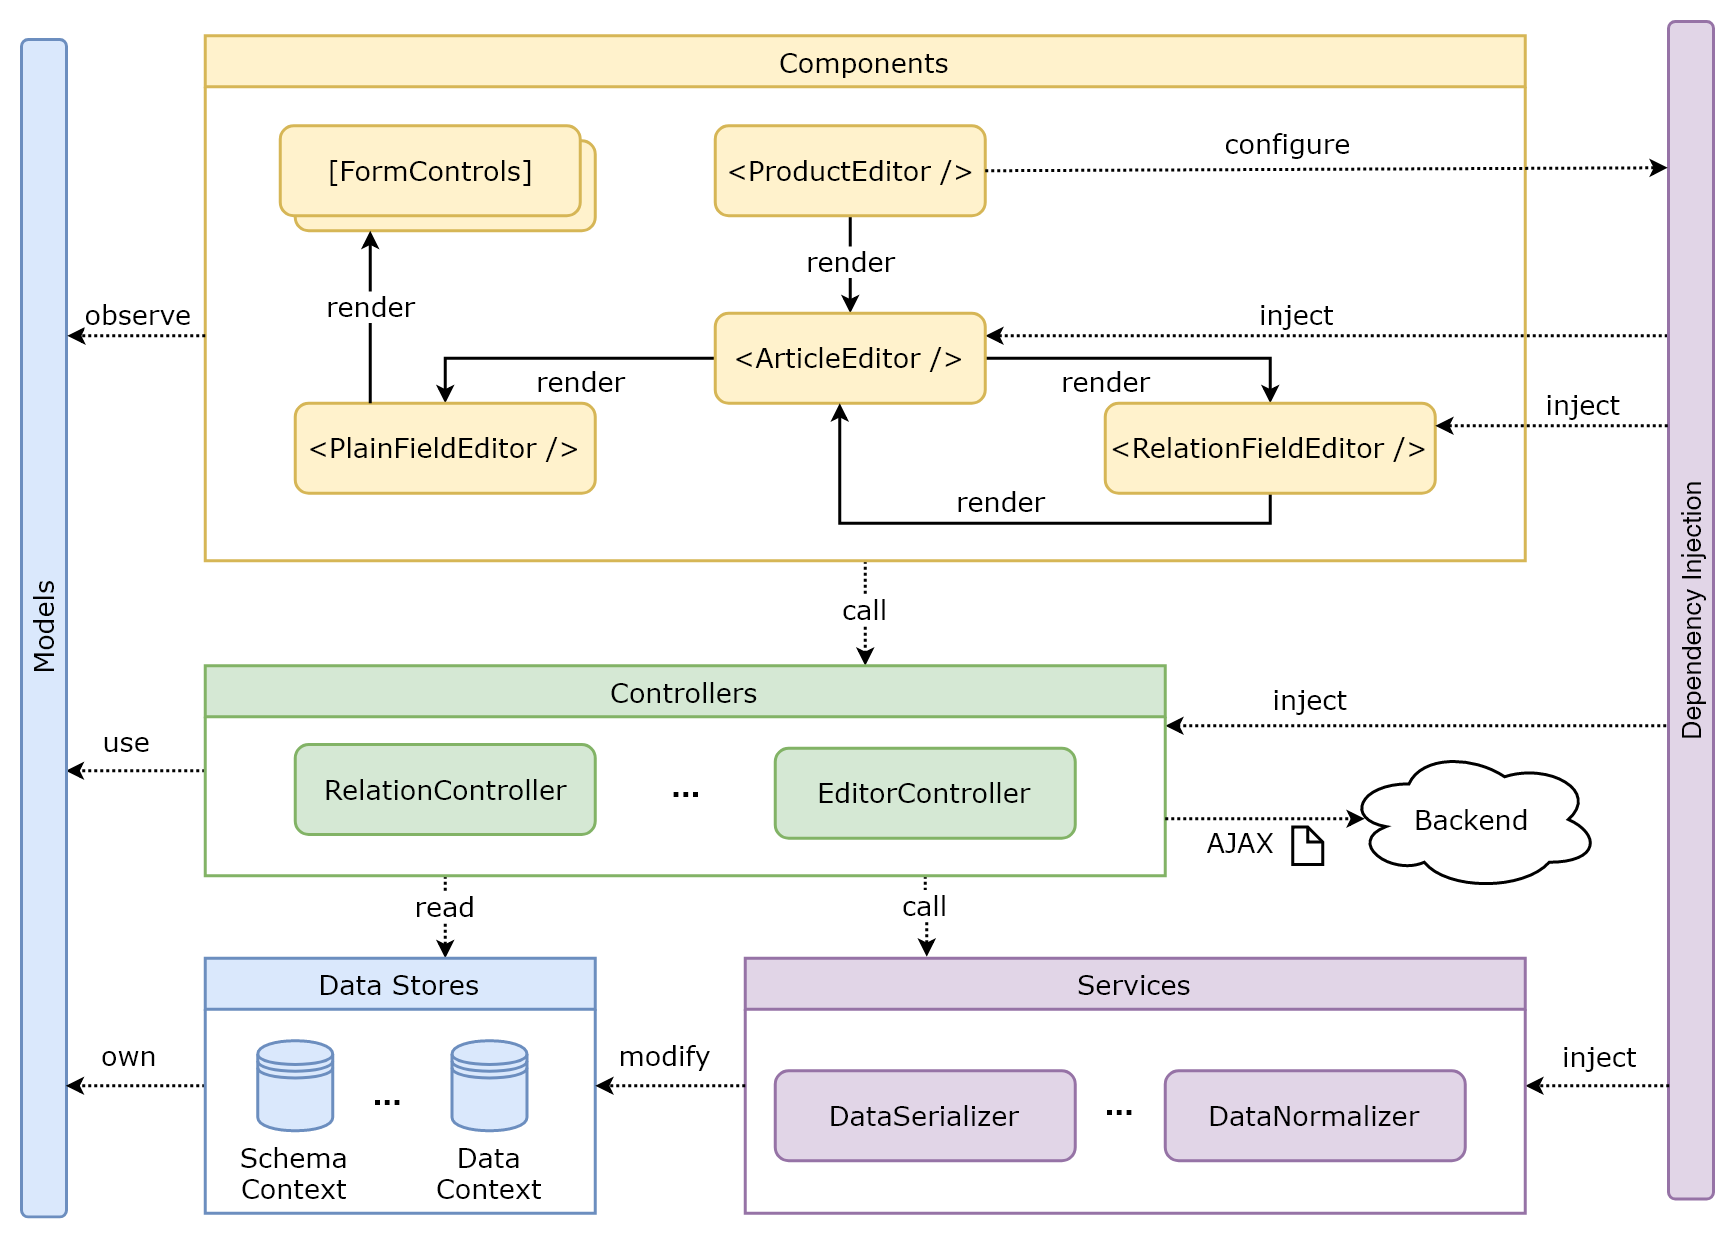

The diagram above was exported from draw.io. Its source (the exported page's mxGraphModel, read from the mxfile embedded in the PNG):
<mxGraphModel dx="1364" dy="898" grid="1" gridSize="10" guides="1" tooltips="1" connect="1" arrows="1" fold="1" page="1" pageScale="1" pageWidth="1169" pageHeight="827" background="#ffffff" math="0" shadow="0">
  <root>
    <mxCell id="0" />
    <mxCell id="1" parent="0" />
    <mxCell id="79" value="" style="rounded=1;whiteSpace=wrap;html=1;strokeWidth=2;fontFamily=Verdana;fontSize=18;fillColor=#fff2cc;strokeColor=#d6b656;" parent="1" vertex="1">
      <mxGeometry x="190" y="90" width="200" height="60" as="geometry" />
    </mxCell>
    <mxCell id="24" style="edgeStyle=orthogonalEdgeStyle;rounded=0;html=1;exitX=-0.017;exitY=0.267;entryX=1;entryY=0.25;jettySize=auto;orthogonalLoop=1;strokeWidth=2;fontFamily=Verdana;fontSize=18;exitPerimeter=0;dashed=1;dashPattern=1 1;" parent="1" source="2" target="9" edge="1">
      <mxGeometry relative="1" as="geometry" />
    </mxCell>
    <mxCell id="25" value="inject" style="text;html=1;resizable=0;points=[];align=center;verticalAlign=middle;labelBackgroundColor=#ffffff;fontSize=18;fontFamily=Verdana;" parent="24" vertex="1" connectable="0">
      <mxGeometry x="0.0931" y="-2" relative="1" as="geometry">
        <mxPoint x="1" y="-13" as="offset" />
      </mxGeometry>
    </mxCell>
    <mxCell id="2" value="Dependency Injection" style="rounded=1;whiteSpace=wrap;html=1;strokeWidth=2;fontFamily=Helvetica;fontSize=18;direction=south;rotation=-90;fillColor=#e1d5e7;strokeColor=#9673a6;" parent="1" vertex="1">
      <mxGeometry x="728" y="388" width="785" height="30" as="geometry" />
    </mxCell>
    <mxCell id="47" value="call" style="edgeStyle=orthogonalEdgeStyle;rounded=0;html=1;exitX=0.5;exitY=1;entryX=0.687;entryY=0.002;entryPerimeter=0;dashed=1;dashPattern=1 1;jettySize=auto;orthogonalLoop=1;strokeWidth=2;fontFamily=Verdana;fontSize=18;" parent="1" source="4" target="28" edge="1">
      <mxGeometry x="0.0617" y="-5" relative="1" as="geometry">
        <mxPoint x="5" y="-5" as="offset" />
      </mxGeometry>
    </mxCell>
    <mxCell id="4" value="Components" style="swimlane;strokeWidth=2;fontFamily=Verdana;fontSize=18;fontStyle=0;startSize=34;fillColor=#fff2cc;strokeColor=#d6b656;" parent="1" vertex="1">
      <mxGeometry x="130" y="20" width="880" height="350" as="geometry" />
    </mxCell>
    <mxCell id="10" value="render" style="edgeStyle=none;rounded=0;html=1;jettySize=auto;orthogonalLoop=1;strokeWidth=2;fontFamily=Verdana;fontSize=18;" parent="4" source="5" target="9" edge="1">
      <mxGeometry x="-0.0769" relative="1" as="geometry">
        <mxPoint as="offset" />
      </mxGeometry>
    </mxCell>
    <mxCell id="5" value="&amp;lt;ProductEditor /&amp;gt;" style="rounded=1;whiteSpace=wrap;html=1;strokeWidth=2;fontFamily=Verdana;fontSize=18;fillColor=#fff2cc;strokeColor=#d6b656;" parent="4" vertex="1">
      <mxGeometry x="340" y="60" width="180" height="60" as="geometry" />
    </mxCell>
    <mxCell id="16" value="render" style="edgeStyle=orthogonalEdgeStyle;rounded=0;html=1;exitX=0;exitY=0.5;entryX=0.5;entryY=0;jettySize=auto;orthogonalLoop=1;strokeWidth=2;fontFamily=Verdana;fontSize=18;" parent="4" source="9" target="11" edge="1">
      <mxGeometry x="0.8571" y="90" relative="1" as="geometry">
        <mxPoint as="offset" />
      </mxGeometry>
    </mxCell>
    <mxCell id="20" style="edgeStyle=orthogonalEdgeStyle;rounded=0;html=1;exitX=1;exitY=0.5;entryX=0.5;entryY=0;jettySize=auto;orthogonalLoop=1;strokeWidth=2;fontFamily=Verdana;fontSize=18;" parent="4" source="9" target="19" edge="1">
      <mxGeometry relative="1" as="geometry" />
    </mxCell>
    <mxCell id="21" value="render" style="text;html=1;resizable=0;points=[];align=center;verticalAlign=middle;labelBackgroundColor=#ffffff;fontSize=18;fontFamily=Verdana;" parent="20" vertex="1" connectable="0">
      <mxGeometry x="-0.2364" relative="1" as="geometry">
        <mxPoint x="-4" y="15" as="offset" />
      </mxGeometry>
    </mxCell>
    <mxCell id="9" value="&amp;lt;ArticleEditor /&amp;gt;" style="rounded=1;whiteSpace=wrap;html=1;strokeWidth=2;fontFamily=Verdana;fontSize=18;fillColor=#fff2cc;strokeColor=#d6b656;" parent="4" vertex="1">
      <mxGeometry x="340" y="185" width="180" height="60" as="geometry" />
    </mxCell>
    <mxCell id="11" value="&amp;lt;PlainFieldEditor /&amp;gt;" style="rounded=1;whiteSpace=wrap;html=1;strokeWidth=2;fontFamily=Verdana;fontSize=18;fillColor=#fff2cc;strokeColor=#d6b656;" parent="4" vertex="1">
      <mxGeometry x="60" y="245" width="200" height="60" as="geometry" />
    </mxCell>
    <mxCell id="22" style="edgeStyle=orthogonalEdgeStyle;rounded=0;html=1;exitX=0.5;exitY=1;entryX=0.461;entryY=1;entryPerimeter=0;jettySize=auto;orthogonalLoop=1;strokeWidth=2;fontFamily=Verdana;fontSize=18;" parent="4" source="19" target="9" edge="1">
      <mxGeometry relative="1" as="geometry" />
    </mxCell>
    <mxCell id="23" value="render" style="text;html=1;resizable=0;points=[];align=center;verticalAlign=middle;labelBackgroundColor=#ffffff;fontSize=18;fontFamily=Verdana;" parent="22" vertex="1" connectable="0">
      <mxGeometry x="0.0078" y="1" relative="1" as="geometry">
        <mxPoint x="-5" y="-16" as="offset" />
      </mxGeometry>
    </mxCell>
    <mxCell id="19" value="&amp;lt;RelationFieldEditor /&amp;gt;" style="rounded=1;whiteSpace=wrap;html=1;strokeWidth=2;fontFamily=Verdana;fontSize=18;fillColor=#fff2cc;strokeColor=#d6b656;" parent="4" vertex="1">
      <mxGeometry x="600" y="245" width="220" height="60" as="geometry" />
    </mxCell>
    <mxCell id="78" value="[FormControls]" style="rounded=1;whiteSpace=wrap;html=1;strokeWidth=2;fontFamily=Verdana;fontSize=18;fillColor=#fff2cc;strokeColor=#d6b656;" parent="4" vertex="1">
      <mxGeometry x="50" y="60" width="200" height="60" as="geometry" />
    </mxCell>
    <mxCell id="6" style="edgeStyle=none;rounded=0;html=1;exitX=0;exitY=0.25;entryX=0;entryY=0.25;jettySize=auto;orthogonalLoop=1;strokeWidth=2;fontFamily=Verdana;fontSize=18;" parent="1" source="2" target="2" edge="1">
      <mxGeometry relative="1" as="geometry" />
    </mxCell>
    <mxCell id="7" style="edgeStyle=none;rounded=0;html=1;exitX=1;exitY=0.5;jettySize=auto;orthogonalLoop=1;strokeWidth=2;fontFamily=Verdana;fontSize=18;dashed=1;dashPattern=1 1;entryX=-0.015;entryY=0.124;entryPerimeter=0;" parent="1" source="5" target="2" edge="1">
      <mxGeometry relative="1" as="geometry">
        <mxPoint x="1100" y="108" as="targetPoint" />
      </mxGeometry>
    </mxCell>
    <mxCell id="8" value="configure" style="text;html=1;resizable=0;points=[];align=center;verticalAlign=middle;labelBackgroundColor=#ffffff;fontSize=18;fontFamily=Verdana;" parent="7" vertex="1" connectable="0">
      <mxGeometry x="-0.257" y="-1" relative="1" as="geometry">
        <mxPoint x="32" y="-19.5" as="offset" />
      </mxGeometry>
    </mxCell>
    <mxCell id="26" style="edgeStyle=orthogonalEdgeStyle;rounded=0;html=1;entryX=1;entryY=0.25;dashed=1;dashPattern=1 1;jettySize=auto;orthogonalLoop=1;strokeWidth=2;fontFamily=Verdana;fontSize=18;exitX=-0.021;exitY=0.343;exitPerimeter=0;" parent="1" source="2" target="19" edge="1">
      <mxGeometry relative="1" as="geometry">
        <mxPoint x="1090" y="290" as="sourcePoint" />
      </mxGeometry>
    </mxCell>
    <mxCell id="27" value="inject" style="text;html=1;resizable=0;points=[];align=center;verticalAlign=middle;labelBackgroundColor=#ffffff;fontSize=18;fontFamily=Verdana;" parent="26" vertex="1" connectable="0">
      <mxGeometry x="-0.2174" y="-2" relative="1" as="geometry">
        <mxPoint x="4" y="-13" as="offset" />
      </mxGeometry>
    </mxCell>
    <mxCell id="45" value="use" style="edgeStyle=orthogonalEdgeStyle;rounded=0;html=1;exitX=0;exitY=0.5;dashed=1;dashPattern=1 1;jettySize=auto;orthogonalLoop=1;strokeWidth=2;fontFamily=Verdana;fontSize=18;entryX=0.988;entryY=0.621;entryPerimeter=0;" parent="1" source="28" target="39" edge="1">
      <mxGeometry x="0.1124" y="-20" relative="1" as="geometry">
        <mxPoint x="40" y="515" as="targetPoint" />
        <mxPoint as="offset" />
      </mxGeometry>
    </mxCell>
    <mxCell id="55" style="edgeStyle=orthogonalEdgeStyle;rounded=0;html=1;dashed=1;dashPattern=1 1;jettySize=auto;orthogonalLoop=1;strokeWidth=2;fontFamily=Verdana;fontSize=18;" parent="1" edge="1">
      <mxGeometry relative="1" as="geometry">
        <mxPoint x="1104" y="480" as="sourcePoint" />
        <mxPoint x="770" y="480" as="targetPoint" />
      </mxGeometry>
    </mxCell>
    <mxCell id="74" value="read" style="edgeStyle=orthogonalEdgeStyle;rounded=0;html=1;exitX=0.25;exitY=1;entryX=0.615;entryY=0;entryPerimeter=0;dashed=1;dashPattern=1 1;jettySize=auto;orthogonalLoop=1;strokeWidth=2;fontFamily=Verdana;fontSize=18;" parent="1" source="28" target="59" edge="1">
      <mxGeometry x="-0.2727" relative="1" as="geometry">
        <Array as="points">
          <mxPoint x="290" y="600" />
          <mxPoint x="290" y="600" />
        </Array>
        <mxPoint as="offset" />
      </mxGeometry>
    </mxCell>
    <mxCell id="75" value="call" style="edgeStyle=orthogonalEdgeStyle;rounded=0;html=1;exitX=0.75;exitY=1;entryX=0.232;entryY=-0.004;entryPerimeter=0;dashed=1;dashPattern=1 1;jettySize=auto;orthogonalLoop=1;strokeWidth=2;fontFamily=Verdana;fontSize=18;" parent="1" source="28" target="48" edge="1">
      <mxGeometry x="-0.3202" relative="1" as="geometry">
        <mxPoint as="offset" />
      </mxGeometry>
    </mxCell>
    <mxCell id="28" value="Controllers" style="swimlane;strokeWidth=2;fontFamily=Verdana;fontSize=18;fontStyle=0;startSize=34;fillColor=#d5e8d4;strokeColor=#82b366;" parent="1" vertex="1">
      <mxGeometry x="130" y="440" width="640" height="140" as="geometry" />
    </mxCell>
    <mxCell id="42" value="RelationController" style="rounded=1;whiteSpace=wrap;html=1;strokeWidth=2;fontFamily=Verdana;fontSize=18;fillColor=#d5e8d4;strokeColor=#82b366;" parent="28" vertex="1">
      <mxGeometry x="60" y="52.5" width="200" height="60" as="geometry" />
    </mxCell>
    <mxCell id="43" value="EditorController" style="rounded=1;whiteSpace=wrap;html=1;strokeWidth=2;fontFamily=Verdana;fontSize=18;fillColor=#d5e8d4;strokeColor=#82b366;" parent="28" vertex="1">
      <mxGeometry x="380" y="55" width="200" height="60" as="geometry" />
    </mxCell>
    <mxCell id="39" value="Models" style="rounded=1;whiteSpace=wrap;html=1;strokeWidth=2;fontFamily=Verdana;fontSize=18;direction=south;rotation=-90;fillColor=#dae8fc;strokeColor=#6c8ebf;" parent="1" vertex="1">
      <mxGeometry x="-370" y="400" width="785" height="30" as="geometry" />
    </mxCell>
    <mxCell id="40" style="edgeStyle=orthogonalEdgeStyle;rounded=0;html=1;dashed=1;dashPattern=1 1;jettySize=auto;orthogonalLoop=1;strokeWidth=2;fontFamily=Verdana;fontSize=18;entryX=1.012;entryY=0.252;entryPerimeter=0;" parent="1" target="39" edge="1">
      <mxGeometry relative="1" as="geometry">
        <mxPoint x="130" y="220" as="sourcePoint" />
        <mxPoint x="50" y="220" as="targetPoint" />
      </mxGeometry>
    </mxCell>
    <mxCell id="41" value="observe" style="text;html=1;resizable=0;points=[];align=center;verticalAlign=middle;labelBackgroundColor=#ffffff;fontSize=18;fontFamily=Verdana;" parent="40" vertex="1" connectable="0">
      <mxGeometry x="-0.0291" relative="1" as="geometry">
        <mxPoint x="-0.5" y="-15" as="offset" />
      </mxGeometry>
    </mxCell>
    <mxCell id="71" value="inject" style="edgeStyle=orthogonalEdgeStyle;rounded=0;html=1;exitX=0.017;exitY=0.904;entryX=1;entryY=0.5;dashed=1;dashPattern=1 1;jettySize=auto;orthogonalLoop=1;strokeWidth=2;fontFamily=Verdana;fontSize=18;exitPerimeter=0;" parent="1" source="2" target="48" edge="1">
      <mxGeometry x="-0.0417" y="-20" relative="1" as="geometry">
        <mxPoint as="offset" />
      </mxGeometry>
    </mxCell>
    <mxCell id="48" value="Services" style="swimlane;strokeWidth=2;fontFamily=Verdana;fontSize=18;fontStyle=0;startSize=34;fillColor=#e1d5e7;strokeColor=#9673a6;" parent="1" vertex="1">
      <mxGeometry x="490" y="635" width="520" height="170" as="geometry" />
    </mxCell>
    <mxCell id="49" value="DataSerializer" style="rounded=1;whiteSpace=wrap;html=1;strokeWidth=2;fontFamily=Verdana;fontSize=18;fillColor=#e1d5e7;strokeColor=#9673a6;" parent="48" vertex="1">
      <mxGeometry x="20" y="75" width="200" height="60" as="geometry" />
    </mxCell>
    <mxCell id="50" value="DataNormalizer" style="rounded=1;whiteSpace=wrap;html=1;strokeWidth=2;fontFamily=Verdana;fontSize=18;fillColor=#e1d5e7;strokeColor=#9673a6;" parent="48" vertex="1">
      <mxGeometry x="280" y="75" width="200" height="60" as="geometry" />
    </mxCell>
    <mxCell id="73" value="&lt;b&gt;...&lt;/b&gt;" style="text;html=1;resizable=0;points=[];autosize=1;align=left;verticalAlign=top;spacingTop=-4;fontSize=18;fontFamily=Verdana;" parent="48" vertex="1">
      <mxGeometry x="238" y="85" width="40" height="20" as="geometry" />
    </mxCell>
    <mxCell id="51" value="Backend" style="ellipse;shape=cloud;whiteSpace=wrap;html=1;strokeWidth=2;fontFamily=Verdana;fontSize=18;" parent="1" vertex="1">
      <mxGeometry x="890" y="495" width="170" height="95" as="geometry" />
    </mxCell>
    <mxCell id="58" value="inject" style="text;html=1;resizable=0;points=[];autosize=1;align=left;verticalAlign=top;spacingTop=-4;fontSize=18;fontFamily=Verdana;" parent="1" vertex="1">
      <mxGeometry x="840" y="450" width="70" height="20" as="geometry" />
    </mxCell>
    <mxCell id="53" value="" style="shape=note;whiteSpace=wrap;html=1;backgroundOutline=1;strokeWidth=2;fontFamily=Verdana;fontSize=18;size=10;" parent="1" vertex="1">
      <mxGeometry x="855" y="547.5" width="20" height="25" as="geometry" />
    </mxCell>
    <mxCell id="69" style="edgeStyle=orthogonalEdgeStyle;rounded=0;html=1;dashed=1;dashPattern=1 1;jettySize=auto;orthogonalLoop=1;strokeWidth=2;fontFamily=Verdana;fontSize=18;entryX=0.992;entryY=0.889;entryPerimeter=0;exitX=0;exitY=0.5;" parent="1" edge="1" target="39" source="59">
      <mxGeometry relative="1" as="geometry">
        <mxPoint x="110" y="760" as="sourcePoint" />
        <mxPoint x="38" y="720" as="targetPoint" />
        <Array as="points">
          <mxPoint x="84" y="720" />
        </Array>
      </mxGeometry>
    </mxCell>
    <mxCell id="70" value="own&lt;br&gt;" style="text;html=1;resizable=0;points=[];align=center;verticalAlign=middle;labelBackgroundColor=#ffffff;fontSize=18;fontFamily=Verdana;" parent="69" vertex="1" connectable="0">
      <mxGeometry x="0.0024" y="-3" relative="1" as="geometry">
        <mxPoint x="-4" y="-18" as="offset" />
      </mxGeometry>
    </mxCell>
    <mxCell id="59" value="Data Stores" style="swimlane;strokeWidth=2;fontFamily=Verdana;fontSize=18;fontStyle=0;startSize=34;fillColor=#dae8fc;strokeColor=#6c8ebf;" parent="1" vertex="1">
      <mxGeometry x="130" y="635" width="260" height="170" as="geometry" />
    </mxCell>
    <mxCell id="62" value="Data&lt;br&gt;Context" style="shape=datastore;whiteSpace=wrap;html=1;strokeWidth=2;fontFamily=Verdana;fontSize=18;labelPosition=center;verticalLabelPosition=bottom;align=center;verticalAlign=top;fillColor=#dae8fc;strokeColor=#6c8ebf;" parent="59" vertex="1">
      <mxGeometry x="164.5" y="55" width="50" height="60" as="geometry" />
    </mxCell>
    <mxCell id="64" value="Schema&lt;br&gt;Context&lt;br&gt;" style="shape=datastore;whiteSpace=wrap;html=1;strokeWidth=2;fontFamily=Verdana;fontSize=18;labelPosition=center;verticalLabelPosition=bottom;align=center;verticalAlign=top;fillColor=#dae8fc;strokeColor=#6c8ebf;" parent="59" vertex="1">
      <mxGeometry x="35" y="55" width="50" height="60" as="geometry" />
    </mxCell>
    <mxCell id="77" value="&lt;b&gt;...&lt;/b&gt;" style="text;html=1;resizable=0;points=[];autosize=1;align=left;verticalAlign=top;spacingTop=-4;fontSize=18;fontFamily=Verdana;" parent="59" vertex="1">
      <mxGeometry x="110" y="78" width="40" height="20" as="geometry" />
    </mxCell>
    <mxCell id="52" style="edgeStyle=orthogonalEdgeStyle;rounded=0;html=1;dashed=1;dashPattern=1 1;jettySize=auto;orthogonalLoop=1;strokeWidth=2;fontFamily=Verdana;fontSize=18;" parent="1" edge="1">
      <mxGeometry relative="1" as="geometry">
        <mxPoint x="770" y="542" as="sourcePoint" />
        <mxPoint x="903" y="542" as="targetPoint" />
      </mxGeometry>
    </mxCell>
    <mxCell id="54" value="AJAX" style="text;html=1;resizable=0;points=[];align=center;verticalAlign=middle;labelBackgroundColor=#ffffff;fontSize=18;fontFamily=Verdana;" parent="52" vertex="1" connectable="0">
      <mxGeometry x="-0.1327" relative="1" as="geometry">
        <mxPoint x="-8.5" y="15" as="offset" />
      </mxGeometry>
    </mxCell>
    <mxCell id="72" value="&lt;b&gt;...&lt;/b&gt;" style="text;html=1;resizable=0;points=[];autosize=1;align=left;verticalAlign=top;spacingTop=-4;fontSize=18;fontFamily=Verdana;" parent="1" vertex="1">
      <mxGeometry x="439" y="507.5" width="40" height="20" as="geometry" />
    </mxCell>
    <mxCell id="80" value="render" style="edgeStyle=orthogonalEdgeStyle;rounded=0;html=1;exitX=0.25;exitY=0;entryX=0.25;entryY=1;jettySize=auto;orthogonalLoop=1;strokeWidth=2;fontFamily=Verdana;fontSize=18;" parent="1" source="11" target="79" edge="1">
      <mxGeometry x="0.1362" relative="1" as="geometry">
        <mxPoint as="offset" />
      </mxGeometry>
    </mxCell>
    <mxCell id="81" style="edgeStyle=orthogonalEdgeStyle;rounded=0;html=1;dashed=1;dashPattern=1 1;jettySize=auto;orthogonalLoop=1;strokeWidth=2;fontFamily=Verdana;fontSize=18;entryX=1;entryY=0.5;exitX=0;exitY=0.5;" edge="1" parent="1" source="48" target="59">
      <mxGeometry relative="1" as="geometry">
        <mxPoint x="505.5" y="732.5" as="sourcePoint" />
        <mxPoint x="412.5" y="732.5" as="targetPoint" />
      </mxGeometry>
    </mxCell>
    <mxCell id="82" value="modify" style="text;html=1;resizable=0;points=[];align=center;verticalAlign=middle;labelBackgroundColor=#ffffff;fontSize=18;fontFamily=Verdana;" vertex="1" connectable="0" parent="81">
      <mxGeometry x="0.0024" y="-3" relative="1" as="geometry">
        <mxPoint x="-4" y="-18" as="offset" />
      </mxGeometry>
    </mxCell>
  </root>
</mxGraphModel>